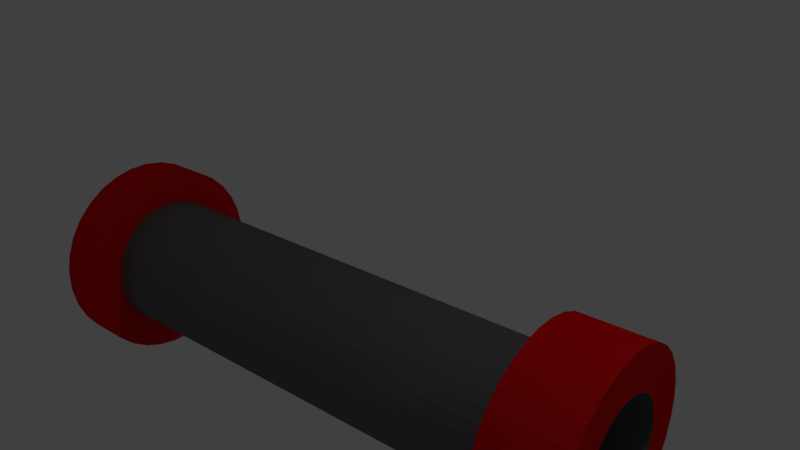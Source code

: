 # Source: pipe.blend  (saved by Blender 2.77.0; exported with 4.5.12 LTS)
import bpy
from mathutils import Matrix  # noqa: F401  (used for matrix-valued properties, if any)

bpy.ops.wm.read_factory_settings(use_empty=True)
scene = bpy.context.scene
scene.name = 'Scene'

# ---- collections
col_collection_1 = bpy.data.collections.new('Collection 1'); scene.collection.children.link(col_collection_1)

# ---- materials (node trees are filled in below, after node groups)
mat_material_001 = bpy.data.materials.new('Material.001')
mat_material_001.alpha_threshold = 0.0
mat_material_001.use_transparent_shadow = False
mat_material_001.diffuse_color = (0.8, 0.006273, 0.006273, 1.0)
mat_material_001.roughness = 0.5
mat_material_002 = bpy.data.materials.new('Material.002')
mat_material_002.alpha_threshold = 0.0
mat_material_002.use_transparent_shadow = False
mat_material_002.diffuse_color = (0.1424, 0.1424, 0.1424, 1.0)
mat_material_002.roughness = 0.5

# ---- material node trees

# ---- world
world_world = bpy.data.worlds.new('World'); scene.world = world_world
world_world.color = (0.05088, 0.05088, 0.05088)
world_world.use_sun_shadow = False
world_world.sun_shadow_jitter_overblur = 0.0
world_world.cycles.sampling_method = 'MANUAL'

# ---- cameras
cam_camera = bpy.data.cameras.new('Camera')
cam_camera.clip_end = 100.0
cam_camera.lens = 35.0
cam_camera.sensor_width = 32.0
cam_camera.sensor_height = 18.0
cam_camera.ortho_scale = 7.314
cam_camera.dof.focus_distance = 0.0
cam_camera.dof.aperture_fstop = 128.0

# ---- lights
light_lamp = bpy.data.lights.new('Lamp', 'POINT')
light_lamp.transmission_factor = 0.0
light_lamp.cutoff_distance = 30.0
light_lamp.energy = 100.0
light_lamp.shadow_buffer_clip_start = 1.001
light_lamp.shadow_soft_size = 0.1
light_lamp.shadow_maximum_resolution = 0.006
light_lamp.use_absolute_resolution = True

# ---- meshes
me_cylinder = bpy.data.meshes.new('Cylinder')
me_cylinder.from_pydata([(2.458, 0.6434, -0.5998), (-4.429, -0.2696, -0.6246), (2.483, 0.4538, -0.5566), (-4.404, -0.4592, -0.5814), (2.509, 0.2596, -0.5516), (-4.378, -0.6534, -0.5764), (2.534, 0.06806, -0.5849), (-4.353, -0.8449, -0.6096), (2.559, -0.1133, -0.6552), (-4.328, -1.026, -0.68), (2.581, -0.2776, -0.7599), (-4.306, -1.191, -0.7847), (2.6, -0.4184, -0.8949), (-4.287, -1.331, -0.9197), (2.615, -0.5304, -1.055), (-4.272, -1.443, -1.08), (2.626, -0.6093, -1.234), (-4.261, -1.522, -1.259), (2.633, -0.652, -1.425), (-4.254, -1.565, -1.45), (2.634, -0.6569, -1.621), (-4.253, -1.57, -1.646), (2.63, -0.6238, -1.815), (-4.257, -1.537, -1.839), (2.622, -0.554, -1.998), (-4.265, -1.467, -2.022), (2.609, -0.4502, -2.163), (-4.278, -1.363, -2.188), (2.591, -0.3163, -2.305), (-4.296, -1.229, -2.33), (2.571, -0.1574, -2.418), (-4.316, -1.07, -2.443), (2.547, 0.02016, -2.498), (-4.339, -0.8928, -2.523), (2.522, 0.2097, -2.541), (-4.364, -0.7032, -2.566), (2.497, 0.404, -2.546), (-4.39, -0.509, -2.571), (2.471, 0.5955, -2.513), (-4.416, -0.3175, -2.538), (2.447, 0.7769, -2.443), (-4.44, -0.1361, -2.467), (2.425, 0.9411, -2.338), (-4.462, 0.02814, -2.363), (2.406, 1.082, -2.203), (-4.481, 0.169, -2.228), (2.39, 1.194, -2.043), (-4.497, 0.281, -2.068), (2.379, 1.273, -1.864), (-4.508, 0.3599, -1.889), (2.373, 1.316, -1.673), (-4.514, 0.4026, -1.697), (2.371, 1.32, -1.477), (-4.516, 0.4075, -1.501), (2.375, 1.287, -1.283), (-4.512, 0.3744, -1.308), (2.384, 1.218, -1.1), (-4.503, 0.3046, -1.125), (2.397, 1.114, -0.9347), (-4.49, 0.2007, -0.9594), (2.414, 0.9798, -0.7925), (-4.473, 0.06684, -0.8173), (2.435, 0.821, -0.6795), (-4.452, -0.09197, -0.7042), (-4.451, -0.1138, -0.15), (-4.414, -0.3981, -0.08524), (-4.375, -0.6895, -0.07768), (-4.337, -0.9768, -0.1276), (-4.301, -1.249, -0.2331), (-4.267, -1.495, -0.3901), (-4.239, -1.706, -0.5926), (-4.215, -1.874, -0.8328), (-4.199, -1.993, -1.102), (-4.189, -2.057, -1.388), (-4.187, -2.064, -1.682), (-4.193, -2.015, -1.972), (-4.206, -1.91, -2.247), (-4.225, -1.754, -2.495), (-4.251, -1.553, -2.708), (-4.282, -1.315, -2.878), (-4.317, -1.049, -2.997), (-4.355, -0.7643, -3.062), (-4.393, -0.4729, -3.07), (-4.431, -0.1856, -3.02), (-4.468, 0.08642, -2.914), (-4.501, 0.3328, -2.757), (-4.53, 0.5441, -2.555), (-4.553, 0.7121, -2.315), (-4.57, 0.8304, -2.046), (-4.579, 0.8945, -1.759), (-4.581, 0.9018, -1.465), (-4.576, 0.8522, -1.175), (-4.563, 0.7475, -0.9009), (-4.543, 0.5917, -0.6523), (-4.517, 0.3909, -0.4391), (-4.486, 0.1526, -0.2695), (-5.085, -0.1978, -0.1523), (-5.048, -0.4822, -0.08752), (-5.009, -0.7736, -0.07996), (-4.971, -1.061, -0.1299), (-4.935, -1.333, -0.2354), (-4.901, -1.579, -0.3924), (-4.873, -1.791, -0.5949), (-4.85, -1.959, -0.8351), (-4.833, -2.077, -1.104), (-4.823, -2.141, -1.391), (-4.821, -2.148, -1.685), (-4.827, -2.099, -1.974), (-4.84, -1.994, -2.249), (-4.86, -1.838, -2.497), (-4.885, -1.637, -2.711), (-4.916, -1.399, -2.88), (-4.951, -1.133, -3.0), (-4.989, -0.8483, -3.065), (-5.027, -0.5569, -3.072), (-5.066, -0.2697, -3.022), (-5.102, 0.002359, -2.917), (-5.135, 0.2487, -2.76), (-5.164, 0.46, -2.557), (-5.187, 0.628, -2.317), (-5.204, 0.7463, -2.048), (-5.213, 0.8104, -1.761), (-5.215, 0.8178, -1.467), (-5.21, 0.7681, -1.178), (-5.197, 0.6634, -0.9032), (-5.177, 0.5076, -0.6546), (-5.151, 0.3068, -0.4414), (-5.12, 0.06858, -0.2718), (-5.059, -0.3848, -0.7218), (-5.036, -0.5554, -0.6829), (-5.013, -0.7303, -0.6784), (-4.99, -0.9026, -0.7083), (-4.968, -1.066, -0.7716), (-4.948, -1.214, -0.8659), (-4.931, -1.34, -0.9874), (-4.917, -1.441, -1.131), (-4.907, -1.512, -1.293), (-4.901, -1.551, -1.465), (-4.9, -1.555, -1.641), (-4.903, -1.525, -1.815), (-4.911, -1.462, -1.98), (-4.923, -1.369, -2.129), (-4.939, -1.249, -2.257), (-4.957, -1.106, -2.359), (-4.978, -0.9457, -2.43), (-5.001, -0.7751, -2.469), (-5.024, -0.6003, -2.474), (-5.047, -0.4279, -2.444), (-5.069, -0.2647, -2.38), (-5.088, -0.1169, -2.286), (-5.106, 0.009897, -2.165), (-5.12, 0.1107, -2.021), (-5.13, 0.1817, -1.859), (-5.135, 0.2201, -1.687), (-5.137, 0.2246, -1.511), (-5.133, 0.1948, -1.337), (-5.125, 0.1319, -1.172), (-5.114, 0.03848, -1.023), (-5.098, -0.08203, -0.8952), (-5.079, -0.225, -0.7935), (2.063, 0.5593, -0.6962), (2.086, 0.3887, -0.6573), (2.109, 0.2139, -0.6528), (2.132, 0.04151, -0.6827), (2.154, -0.1217, -0.746), (2.174, -0.2696, -0.8402), (2.191, -0.3963, -0.9617), (2.205, -0.4971, -1.106), (2.215, -0.5681, -1.267), (2.22, -0.6066, -1.439), (2.222, -0.611, -1.616), (2.218, -0.5812, -1.789), (2.211, -0.5184, -1.954), (2.199, -0.4249, -2.103), (2.183, -0.3044, -2.231), (2.165, -0.1615, -2.333), (2.144, -0.00161, -2.405), (2.121, 0.169, -2.443), (2.098, 0.3439, -2.448), (2.075, 0.5162, -2.418), (2.053, 0.6794, -2.355), (2.033, 0.8273, -2.261), (2.016, 0.954, -2.139), (2.002, 1.055, -1.995), (1.992, 1.126, -1.834), (1.987, 1.164, -1.662), (1.985, 1.169, -1.485), (1.989, 1.139, -1.311), (1.996, 1.076, -1.147), (2.008, 0.9826, -0.9975), (2.024, 0.8621, -0.8696), (2.042, 0.7192, -0.7678), (2.436, 0.7992, -0.1252), (2.473, 0.5149, -0.06047), (2.512, 0.2234, -0.0529), (2.55, -0.0638, -0.1028), (2.586, -0.3358, -0.2083), (2.62, -0.5822, -0.3654), (2.648, -0.7935, -0.5679), (2.672, -0.9615, -0.8081), (2.688, -1.08, -1.077), (2.698, -1.144, -1.364), (2.7, -1.151, -1.658), (2.694, -1.102, -1.947), (2.681, -0.9969, -2.222), (2.662, -0.8411, -2.47), (2.636, -0.6403, -2.684), (2.605, -0.4021, -2.853), (2.57, -0.1357, -2.973), (2.532, 0.1487, -3.037), (2.494, 0.4401, -3.045), (2.455, 0.7274, -2.995), (2.419, 0.9994, -2.89), (2.386, 1.246, -2.733), (2.357, 1.457, -2.53), (2.334, 1.625, -2.29), (2.317, 1.743, -2.021), (2.308, 1.807, -1.734), (2.306, 1.815, -1.44), (2.311, 1.765, -1.151), (2.324, 1.66, -0.8761), (2.344, 1.505, -0.6275), (2.37, 1.304, -0.4143), (2.401, 1.066, -0.2447), (3.504, 0.9408, -0.1214), (3.541, 0.6565, -0.05662), (3.58, 0.3651, -0.04906), (3.618, 0.07781, -0.09899), (3.655, -0.1942, -0.2045), (3.688, -0.4406, -0.3615), (3.717, -0.6519, -0.564), (3.74, -0.8199, -0.8042), (3.756, -0.9382, -1.073), (3.766, -1.002, -1.36), (3.768, -1.01, -1.654), (3.762, -0.96, -1.943), (3.749, -0.8553, -2.218), (3.73, -0.6995, -2.467), (3.704, -0.4987, -2.68), (3.673, -0.2605, -2.849), (3.638, 0.00595, -2.969), (3.601, 0.2903, -3.034), (3.562, 0.5817, -3.041), (3.524, 0.869, -2.991), (3.487, 1.141, -2.886), (3.454, 1.387, -2.729), (3.425, 1.599, -2.526), (3.402, 1.767, -2.286), (3.385, 1.885, -2.017), (3.376, 1.949, -1.73), (3.374, 1.956, -1.437), (3.379, 1.907, -1.147), (3.392, 1.802, -0.8723), (3.412, 1.646, -0.6237), (3.438, 1.445, -0.4105), (3.469, 1.207, -0.2409), (3.531, 0.7539, -0.6909), (3.553, 0.5832, -0.652), (3.576, 0.4084, -0.6475), (3.599, 0.236, -0.6774), (3.621, 0.07282, -0.7407), (3.641, -0.07502, -0.835), (3.658, -0.2018, -0.9565), (3.672, -0.3026, -1.101), (3.682, -0.3736, -1.262), (3.688, -0.412, -1.434), (3.689, -0.4164, -1.61), (3.686, -0.3867, -1.784), (3.678, -0.3238, -1.949), (3.666, -0.2304, -2.098), (3.651, -0.1098, -2.226), (3.632, 0.03308, -2.328), (3.611, 0.1929, -2.399), (3.589, 0.3636, -2.438), (3.566, 0.5384, -2.443), (3.543, 0.7107, -2.413), (3.521, 0.874, -2.349), (3.501, 1.022, -2.255), (3.484, 1.149, -2.134), (3.47, 1.249, -1.99), (3.46, 1.32, -1.828), (3.454, 1.359, -1.656), (3.453, 1.363, -1.48), (3.456, 1.333, -1.306), (3.464, 1.271, -1.141), (3.476, 1.177, -0.9922), (3.491, 1.057, -0.8643), (3.51, 0.9137, -0.7626), (3.531, 0.7539, -0.6909), (3.553, 0.5832, -0.652), (3.576, 0.4084, -0.6475), (3.599, 0.236, -0.6774), (3.621, 0.07282, -0.7407), (3.641, -0.07502, -0.835), (3.658, -0.2018, -0.9565), (3.672, -0.3026, -1.101), (3.682, -0.3736, -1.262), (3.688, -0.412, -1.434), (3.689, -0.4164, -1.61), (3.686, -0.3867, -1.784), (3.678, -0.3238, -1.949), (3.666, -0.2304, -2.098), (3.651, -0.1098, -2.226), (3.632, 0.03308, -2.328), (3.611, 0.1929, -2.399), (3.589, 0.3636, -2.438), (3.566, 0.5384, -2.443), (3.543, 0.7107, -2.413), (3.521, 0.874, -2.349), (3.501, 1.022, -2.255), (3.484, 1.149, -2.134), (3.47, 1.249, -1.99), (3.46, 1.32, -1.828), (3.454, 1.359, -1.656), (3.453, 1.363, -1.48), (3.456, 1.333, -1.306), (3.464, 1.271, -1.141), (3.476, 1.177, -0.9922), (3.491, 1.057, -0.8643), (3.51, 0.9137, -0.7626), (0.9431, 0.4108, -0.7002), (0.9656, 0.2402, -0.6613), (0.9888, 0.06536, -0.6568), (1.012, -0.107, -0.6867), (1.034, -0.2702, -0.75), (1.054, -0.418, -0.8443), (1.071, -0.5448, -0.9658), (1.085, -0.6456, -1.11), (1.095, -0.7166, -1.271), (1.1, -0.755, -1.443), (1.102, -0.7595, -1.62), (1.098, -0.7297, -1.793), (1.091, -0.6668, -1.958), (1.079, -0.5734, -2.107), (1.063, -0.4529, -2.235), (1.045, -0.3099, -2.337), (1.024, -0.1501, -2.409), (1.001, 0.02052, -2.448), (0.978, 0.1954, -2.452), (0.955, 0.3677, -2.422), (0.9332, 0.5309, -2.359), (0.9132, 0.6788, -2.265), (0.896, 0.8055, -2.143), (0.8821, 0.9063, -1.999), (0.8721, 0.9773, -1.838), (0.8664, 1.016, -1.666), (0.8652, 1.02, -1.489), (0.8685, 0.9904, -1.315), (0.8762, 0.9276, -1.151), (0.8881, 0.8341, -1.002), (0.9036, 0.7136, -0.8736), (0.9222, 0.5707, -0.7719)], [], [(0, 1, 3, 2), (2, 3, 5, 4), (4, 5, 7, 6), (6, 7, 9, 8), (8, 9, 11, 10), (10, 11, 13, 12), (12, 13, 15, 14), (14, 15, 17, 16), (16, 17, 19, 18), (18, 19, 21, 20), (20, 21, 23, 22), (22, 23, 25, 24), (24, 25, 27, 26), (26, 27, 29, 28), (28, 29, 31, 30), (30, 31, 33, 32), (32, 33, 35, 34), (34, 35, 37, 36), (36, 37, 39, 38), (38, 39, 41, 40), (40, 41, 43, 42), (42, 43, 45, 44), (44, 45, 47, 46), (46, 47, 49, 48), (48, 49, 51, 50), (50, 51, 53, 52), (52, 53, 55, 54), (54, 55, 57, 56), (56, 57, 59, 58), (58, 59, 61, 60), (11, 9, 68, 69), (60, 61, 63, 62), (62, 63, 1, 0), (62, 0, 192, 223), (90, 89, 121, 122), (29, 27, 77, 78), (47, 45, 86, 87), (3, 1, 64, 65), (1, 63, 95, 64), (21, 19, 73, 74), (39, 37, 82, 83), (57, 55, 91, 92), (13, 11, 69, 70), (31, 29, 78, 79), (49, 47, 87, 88), (5, 3, 65, 66), (23, 21, 74, 75), (41, 39, 83, 84), (59, 57, 92, 93), (15, 13, 70, 71), (33, 31, 79, 80), (51, 49, 88, 89), (7, 5, 66, 67), (25, 23, 75, 76), (43, 41, 84, 85), (61, 59, 93, 94), (17, 15, 71, 72), (35, 33, 80, 81), (53, 51, 89, 90), (9, 7, 67, 68), (27, 25, 76, 77), (45, 43, 85, 86), (63, 61, 94, 95), (19, 17, 72, 73), (37, 35, 81, 82), (55, 53, 90, 91), (98, 97, 129, 130), (77, 76, 108, 109), (91, 90, 122, 123), (78, 77, 109, 110), (65, 64, 96, 97), (92, 91, 123, 124), (79, 78, 110, 111), (66, 65, 97, 98), (93, 92, 124, 125), (80, 79, 111, 112), (67, 66, 98, 99), (94, 93, 125, 126), (81, 80, 112, 113), (68, 67, 99, 100), (95, 94, 126, 127), (82, 81, 113, 114), (69, 68, 100, 101), (64, 95, 127, 96), (83, 82, 114, 115), (70, 69, 101, 102), (84, 83, 115, 116), (71, 70, 102, 103), (85, 84, 116, 117), (72, 71, 103, 104), (86, 85, 117, 118), (73, 72, 104, 105), (87, 86, 118, 119), (74, 73, 105, 106), (88, 87, 119, 120), (75, 74, 106, 107), (89, 88, 120, 121), (76, 75, 107, 108), (133, 132, 164, 165), (125, 124, 156, 157), (112, 111, 143, 144), (99, 98, 130, 131), (126, 125, 157, 158), (113, 112, 144, 145), (100, 99, 131, 132), (127, 126, 158, 159), (114, 113, 145, 146), (101, 100, 132, 133), (96, 127, 159, 128), (115, 114, 146, 147), (102, 101, 133, 134), (116, 115, 147, 148), (103, 102, 134, 135), (117, 116, 148, 149), (104, 103, 135, 136), (118, 117, 149, 150), (105, 104, 136, 137), (119, 118, 150, 151), (106, 105, 137, 138), (120, 119, 151, 152), (107, 106, 138, 139), (121, 120, 152, 153), (108, 107, 139, 140), (122, 121, 153, 154), (109, 108, 140, 141), (123, 122, 154, 155), (110, 109, 141, 142), (97, 96, 128, 129), (124, 123, 155, 156), (111, 110, 142, 143), (128, 159, 191, 160), (147, 146, 178, 179), (134, 133, 165, 166), (148, 147, 179, 180), (135, 134, 166, 167), (149, 148, 180, 181), (136, 135, 167, 168), (150, 149, 181, 182), (137, 136, 168, 169), (151, 150, 182, 183), (138, 137, 169, 170), (152, 151, 183, 184), (139, 138, 170, 171), (153, 152, 184, 185), (140, 139, 171, 172), (154, 153, 185, 186), (141, 140, 172, 173), (155, 154, 186, 187), (142, 141, 173, 174), (129, 128, 160, 161), (156, 155, 187, 188), (143, 142, 174, 175), (130, 129, 161, 162), (157, 156, 188, 189), (144, 143, 175, 176), (131, 130, 162, 163), (158, 157, 189, 190), (145, 144, 176, 177), (132, 131, 163, 164), (159, 158, 190, 191), (146, 145, 177, 178), (202, 203, 235, 234), (18, 20, 202, 201), (36, 38, 211, 210), (54, 56, 220, 219), (10, 12, 198, 197), (28, 30, 207, 206), (46, 48, 216, 215), (2, 4, 194, 193), (20, 22, 203, 202), (38, 40, 212, 211), (56, 58, 221, 220), (12, 14, 199, 198), (30, 32, 208, 207), (48, 50, 217, 216), (4, 6, 195, 194), (22, 24, 204, 203), (40, 42, 213, 212), (58, 60, 222, 221), (14, 16, 200, 199), (32, 34, 209, 208), (50, 52, 218, 217), (6, 8, 196, 195), (24, 26, 205, 204), (42, 44, 214, 213), (60, 62, 223, 222), (16, 18, 201, 200), (34, 36, 210, 209), (52, 54, 219, 218), (8, 10, 197, 196), (26, 28, 206, 205), (44, 46, 215, 214), (0, 2, 193, 192), (237, 238, 270, 269), (216, 217, 249, 248), (203, 204, 236, 235), (217, 218, 250, 249), (204, 205, 237, 236), (218, 219, 251, 250), (205, 206, 238, 237), (192, 193, 225, 224), (219, 220, 252, 251), (206, 207, 239, 238), (193, 194, 226, 225), (220, 221, 253, 252), (207, 208, 240, 239), (194, 195, 227, 226), (221, 222, 254, 253), (208, 209, 241, 240), (195, 196, 228, 227), (222, 223, 255, 254), (209, 210, 242, 241), (196, 197, 229, 228), (223, 192, 224, 255), (210, 211, 243, 242), (197, 198, 230, 229), (211, 212, 244, 243), (198, 199, 231, 230), (212, 213, 245, 244), (199, 200, 232, 231), (213, 214, 246, 245), (200, 201, 233, 232), (214, 215, 247, 246), (201, 202, 234, 233), (215, 216, 248, 247), (272, 273, 305, 304), (224, 225, 257, 256), (251, 252, 284, 283), (238, 239, 271, 270), (225, 226, 258, 257), (252, 253, 285, 284), (239, 240, 272, 271), (226, 227, 259, 258), (253, 254, 286, 285), (240, 241, 273, 272), (227, 228, 260, 259), (254, 255, 287, 286), (241, 242, 274, 273), (228, 229, 261, 260), (255, 224, 256, 287), (242, 243, 275, 274), (229, 230, 262, 261), (243, 244, 276, 275), (230, 231, 263, 262), (244, 245, 277, 276), (231, 232, 264, 263), (245, 246, 278, 277), (232, 233, 265, 264), (246, 247, 279, 278), (233, 234, 266, 265), (247, 248, 280, 279), (234, 235, 267, 266), (248, 249, 281, 280), (235, 236, 268, 267), (249, 250, 282, 281), (236, 237, 269, 268), (250, 251, 283, 282), (307, 308, 340, 339), (259, 260, 292, 291), (286, 287, 319, 318), (273, 274, 306, 305), (260, 261, 293, 292), (287, 256, 288, 319), (274, 275, 307, 306), (261, 262, 294, 293), (275, 276, 308, 307), (262, 263, 295, 294), (276, 277, 309, 308), (263, 264, 296, 295), (277, 278, 310, 309), (264, 265, 297, 296), (278, 279, 311, 310), (265, 266, 298, 297), (279, 280, 312, 311), (266, 267, 299, 298), (280, 281, 313, 312), (267, 268, 300, 299), (281, 282, 314, 313), (268, 269, 301, 300), (282, 283, 315, 314), (269, 270, 302, 301), (256, 257, 289, 288), (283, 284, 316, 315), (270, 271, 303, 302), (257, 258, 290, 289), (284, 285, 317, 316), (271, 272, 304, 303), (258, 259, 291, 290), (285, 286, 318, 317), (294, 295, 327, 326), (308, 309, 341, 340), (295, 296, 328, 327), (309, 310, 342, 341), (296, 297, 329, 328), (310, 311, 343, 342), (297, 298, 330, 329), (311, 312, 344, 343), (298, 299, 331, 330), (312, 313, 345, 344), (299, 300, 332, 331), (313, 314, 346, 345), (300, 301, 333, 332), (314, 315, 347, 346), (301, 302, 334, 333), (288, 289, 321, 320), (315, 316, 348, 347), (302, 303, 335, 334), (289, 290, 322, 321), (316, 317, 349, 348), (303, 304, 336, 335), (290, 291, 323, 322), (317, 318, 350, 349), (304, 305, 337, 336), (291, 292, 324, 323), (318, 319, 351, 350), (305, 306, 338, 337), (292, 293, 325, 324), (319, 288, 320, 351), (306, 307, 339, 338), (293, 294, 326, 325)])
me_cylinder.polygons.foreach_set('material_index', [1, 1, 1, 1, 1, 1, 1, 1, 1, 1, 1, 1, 1, 1, 1, 1, 1, 1, 1, 1, 1, 1, 1, 1, 1, 1, 1, 1, 1, 1, 0, 1, 1, 0, 0, 0, 0, 0, 0, 0, 0, 0, 0, 0, 0, 0, 0, 0, 0, 0, 0, 0, 0, 0, 0, 0, 0, 0, 0, 0, 0, 0, 0, 0, 0, 0, 0, 0, 0, 0, 0, 0, 0, 0, 0, 0, 0, 0, 0, 0, 0, 0, 0, 0, 0, 0, 0, 0, 0, 0, 0, 0, 0, 0, 0, 0, 0, 0, 1, 0, 0, 0, 0, 0, 0, 0, 0, 0, 0, 0, 0, 0, 0, 0, 0, 0, 0, 0, 0, 0, 0, 0, 0, 0, 0, 0, 0, 0, 0, 0, 1, 1, 1, 1, 1, 1, 1, 1, 1, 1, 1, 1, 1, 1, 1, 1, 1, 1, 1, 1, 1, 1, 1, 1, 1, 1, 1, 1, 1, 1, 1, 0, 0, 0, 0, 0, 0, 0, 0, 0, 0, 0, 0, 0, 0, 0, 0, 0, 0, 0, 0, 0, 0, 0, 0, 0, 0, 0, 0, 0, 0, 0, 0, 0, 0, 0, 0, 0, 0, 0, 0, 0, 0, 0, 0, 0, 0, 0, 0, 0, 0, 0, 0, 0, 0, 0, 0, 0, 0, 0, 0, 0, 0, 0, 0, 0, 0, 0, 0, 0, 0, 0, 0, 0, 0, 0, 0, 0, 0, 0, 0, 0, 0, 0, 0, 0, 0, 0, 0, 0, 0, 0, 0, 0, 0, 0, 0, 1, 0, 0, 0, 0, 0, 0, 0, 0, 0, 0, 0, 0, 0, 0, 0, 0, 0, 0, 0, 0, 0, 0, 0, 0, 0, 0, 0, 0, 0, 0, 0, 1, 1, 1, 1, 1, 1, 1, 1, 1, 1, 1, 1, 1, 1, 1, 1, 1, 1, 1, 1, 1, 1, 1, 1, 1, 1, 1, 1, 1, 1, 1])
me_cylinder.materials.append(mat_material_001)
me_cylinder.materials.append(mat_material_002)
me_cylinder.use_remesh_preserve_volume = False
me_cylinder.use_remesh_preserve_attributes = False
me_cylinder.use_mirror_vertex_groups = False
me_cylinder.update()

# ---- objects
ob_cylinder = bpy.data.objects.new('Cylinder', me_cylinder)
ob_lamp = bpy.data.objects.new('Lamp', light_lamp)
ob_camera = bpy.data.objects.new('Camera', cam_camera)

# ---- transforms, parenting, visibility, modifiers, constraints
ob_cylinder.location = (0.0, 0.0, 0.0)
ob_cylinder.lineart.crease_threshold = 0.0
ob_lamp.location = (4.076, 1.005, 5.904)
ob_lamp.rotation_euler = (0.6503, 0.05522, 1.866)
ob_lamp.lock_rotations_4d = False
ob_lamp.empty_display_type = 'ARROWS'
ob_lamp.color = (0.0, 0.0, 0.0, 0.0)
ob_lamp.lineart.crease_threshold = 0.0
ob_camera.location = (7.481, -6.508, 5.344)
ob_camera.rotation_euler = (1.109, 0.01082, 0.8149)
ob_camera.lock_rotations_4d = False
ob_camera.empty_display_type = 'ARROWS'
ob_camera.color = (0.0, 0.0, 0.0, 0.0)
ob_camera.display_type = 'WIRE'
ob_camera.lineart.crease_threshold = 0.0

# ---- collection membership
col_collection_1.objects.link(ob_cylinder)
col_collection_1.objects.link(ob_lamp)
col_collection_1.objects.link(ob_camera)

# ---- scene / render settings (as saved in the file)
scene.camera = ob_camera
scene.frame_start = 1; scene.frame_end = 250; scene.frame_set(1)
scene.render.engine = 'BLENDER_EEVEE_NEXT'
scene.render.resolution_percentage = 50
scene.render.dither_intensity = 0.0
scene.cycles.use_denoising = False
scene.cycles.samples = 128
scene.cycles.sampling_pattern = 'TABULATED_SOBOL'
scene.cycles.light_sampling_threshold = 0.0
scene.cycles.use_adaptive_sampling = False
scene.cycles.use_light_tree = False
scene.cycles.blur_glossy = 0.0
scene.cycles.sample_clamp_indirect = 0.0
scene.view_settings.view_transform = 'Standard'
bpy.context.view_layer.update()
